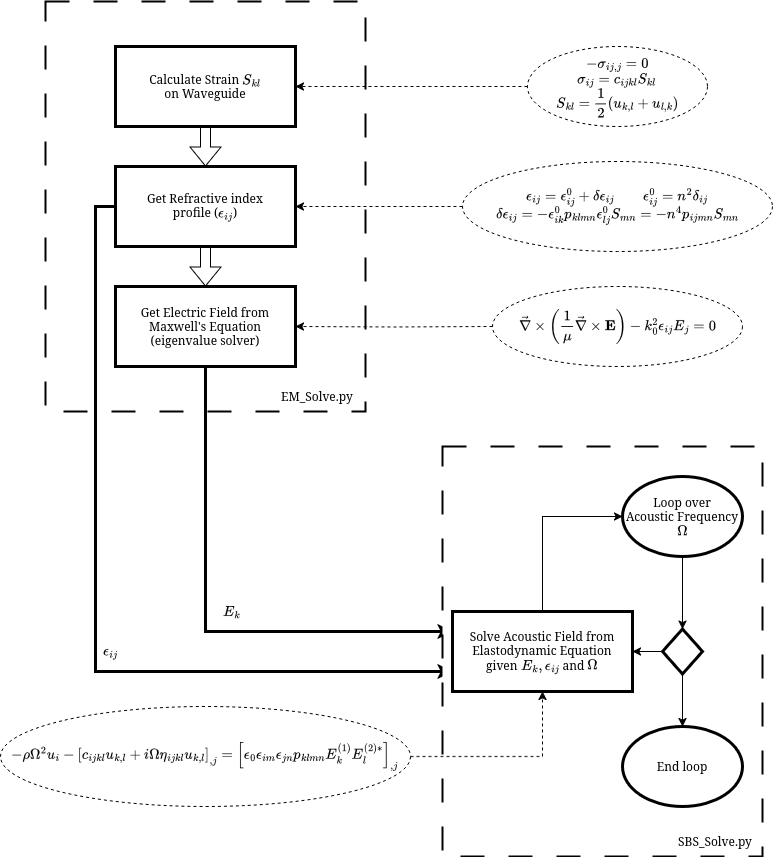

The diagram above was exported from draw.io. Its source (the exported page's mxGraphModel, read from the mxfile embedded in the PNG):
<mxGraphModel dx="1426" dy="791" grid="0" gridSize="10" guides="1" tooltips="1" connect="1" arrows="1" fold="1" page="1" pageScale="1" pageWidth="850" pageHeight="1100" background="#ffffff" math="1" shadow="0">
  <root>
    <mxCell id="0" />
    <mxCell id="1" parent="0" />
    <mxCell id="8r73qjz7pRCt6fFGnShG-4" value="" style="rounded=0;whiteSpace=wrap;html=1;dashed=1;dashPattern=12 12;strokeWidth=2;" vertex="1" parent="1">
      <mxGeometry x="68" y="35" width="320" height="410" as="geometry" />
    </mxCell>
    <mxCell id="UrJTJeA_TvK0Ti9fm7qZ-2" value="&lt;div&gt;Calculate Strain \(S_{kl}\)&lt;/div&gt;&lt;div&gt;on Waveguide&lt;/div&gt;" style="rounded=0;whiteSpace=wrap;html=1;strokeWidth=3;" parent="1" vertex="1">
      <mxGeometry x="138" y="80" width="180" height="80" as="geometry" />
    </mxCell>
    <mxCell id="8r73qjz7pRCt6fFGnShG-46" style="edgeStyle=orthogonalEdgeStyle;rounded=0;orthogonalLoop=1;jettySize=auto;html=1;exitX=0;exitY=0.5;exitDx=0;exitDy=0;entryX=0;entryY=0.75;entryDx=0;entryDy=0;strokeWidth=3;fontColor=light-dark(#121212,#FFFFFF);" edge="1" parent="1" source="8r73qjz7pRCt6fFGnShG-1" target="8r73qjz7pRCt6fFGnShG-22">
      <mxGeometry relative="1" as="geometry" />
    </mxCell>
    <mxCell id="8r73qjz7pRCt6fFGnShG-1" value="&lt;div&gt;Get Refractive index &lt;br&gt;&lt;/div&gt;&lt;div&gt;profile (\(\epsilon_{ij}\))&lt;/div&gt;" style="rounded=0;whiteSpace=wrap;html=1;strokeWidth=3;" vertex="1" parent="1">
      <mxGeometry x="138" y="200" width="180" height="80" as="geometry" />
    </mxCell>
    <mxCell id="8r73qjz7pRCt6fFGnShG-45" style="edgeStyle=orthogonalEdgeStyle;rounded=0;orthogonalLoop=1;jettySize=auto;html=1;exitX=0.5;exitY=1;exitDx=0;exitDy=0;entryX=0;entryY=0.25;entryDx=0;entryDy=0;strokeWidth=3;fontColor=light-dark(#121212,#FFFFFF);" edge="1" parent="1" source="8r73qjz7pRCt6fFGnShG-2" target="8r73qjz7pRCt6fFGnShG-22">
      <mxGeometry relative="1" as="geometry" />
    </mxCell>
    <mxCell id="8r73qjz7pRCt6fFGnShG-2" value="&lt;div&gt;Get Electric Field from Maxwell's Equation&lt;/div&gt;&lt;div&gt;(eigenvalue solver)&lt;/div&gt;" style="rounded=0;whiteSpace=wrap;html=1;strokeWidth=3;" vertex="1" parent="1">
      <mxGeometry x="138" y="320" width="180" height="80" as="geometry" />
    </mxCell>
    <mxCell id="8r73qjz7pRCt6fFGnShG-5" value="EM_Solve.py" style="text;align=left;verticalAlign=middle;spacingLeft=4;spacingRight=4;overflow=hidden;points=[[0,0.5],[1,0.5]];portConstraint=eastwest;rotatable=0;whiteSpace=wrap;html=1;" vertex="1" parent="1">
      <mxGeometry x="298" y="415" width="90" height="30" as="geometry" />
    </mxCell>
    <mxCell id="8r73qjz7pRCt6fFGnShG-6" value="" style="shape=flexArrow;endArrow=classic;html=1;rounded=0;entryX=0.5;entryY=0;entryDx=0;entryDy=0;exitX=0.5;exitY=1;exitDx=0;exitDy=0;fontColor=light-dark(#121212,#FFFFFF);" edge="1" parent="1" source="8r73qjz7pRCt6fFGnShG-1" target="8r73qjz7pRCt6fFGnShG-2">
      <mxGeometry width="50" height="50" relative="1" as="geometry">
        <mxPoint x="358" y="440" as="sourcePoint" />
        <mxPoint x="408" y="390" as="targetPoint" />
      </mxGeometry>
    </mxCell>
    <mxCell id="8r73qjz7pRCt6fFGnShG-7" value="" style="shape=flexArrow;endArrow=classic;html=1;rounded=0;exitX=0.5;exitY=1;exitDx=0;exitDy=0;entryX=0.5;entryY=0;entryDx=0;entryDy=0;fontColor=light-dark(#121212,#FFFFFF);" edge="1" parent="1" source="UrJTJeA_TvK0Ti9fm7qZ-2" target="8r73qjz7pRCt6fFGnShG-1">
      <mxGeometry width="50" height="50" relative="1" as="geometry">
        <mxPoint x="358" y="440" as="sourcePoint" />
        <mxPoint x="408" y="390" as="targetPoint" />
      </mxGeometry>
    </mxCell>
    <mxCell id="8r73qjz7pRCt6fFGnShG-9" value="" style="rounded=0;whiteSpace=wrap;html=1;dashed=1;dashPattern=12 12;strokeWidth=2;" vertex="1" parent="1">
      <mxGeometry x="465" y="480" width="320" height="410" as="geometry" />
    </mxCell>
    <mxCell id="8r73qjz7pRCt6fFGnShG-13" value="SBS_Solve.py" style="text;align=left;verticalAlign=middle;spacingLeft=4;spacingRight=4;overflow=hidden;points=[[0,0.5],[1,0.5]];portConstraint=eastwest;rotatable=0;whiteSpace=wrap;html=1;" vertex="1" parent="1">
      <mxGeometry x="695" y="860" width="89" height="30" as="geometry" />
    </mxCell>
    <mxCell id="8r73qjz7pRCt6fFGnShG-17" value="&lt;div&gt;Loop over&lt;/div&gt;&lt;div&gt;Acoustic Frequency&lt;/div&gt;&lt;div&gt;\(\Omega\)&lt;/div&gt;" style="ellipse;whiteSpace=wrap;html=1;strokeWidth=3;" vertex="1" parent="1">
      <mxGeometry x="645" y="510" width="120" height="80" as="geometry" />
    </mxCell>
    <mxCell id="8r73qjz7pRCt6fFGnShG-18" value="End loop" style="ellipse;whiteSpace=wrap;html=1;strokeWidth=3;" vertex="1" parent="1">
      <mxGeometry x="645" y="760" width="120" height="80" as="geometry" />
    </mxCell>
    <mxCell id="8r73qjz7pRCt6fFGnShG-27" style="edgeStyle=orthogonalEdgeStyle;rounded=0;orthogonalLoop=1;jettySize=auto;html=1;exitX=0;exitY=0.5;exitDx=0;exitDy=0;entryX=1;entryY=0.5;entryDx=0;entryDy=0;fontColor=light-dark(#121212,#FFFFFF);" edge="1" parent="1" source="8r73qjz7pRCt6fFGnShG-19" target="8r73qjz7pRCt6fFGnShG-22">
      <mxGeometry relative="1" as="geometry" />
    </mxCell>
    <mxCell id="8r73qjz7pRCt6fFGnShG-19" value="" style="rhombus;whiteSpace=wrap;html=1;strokeWidth=3;" vertex="1" parent="1">
      <mxGeometry x="685" y="662.5" width="40" height="45" as="geometry" />
    </mxCell>
    <mxCell id="8r73qjz7pRCt6fFGnShG-20" value="" style="endArrow=classic;html=1;rounded=0;exitX=0.5;exitY=1;exitDx=0;exitDy=0;entryX=0.5;entryY=0;entryDx=0;entryDy=0;fontColor=light-dark(#121212,#FFFFFF);" edge="1" parent="1" source="8r73qjz7pRCt6fFGnShG-17" target="8r73qjz7pRCt6fFGnShG-19">
      <mxGeometry width="50" height="50" relative="1" as="geometry">
        <mxPoint x="755" y="560" as="sourcePoint" />
        <mxPoint x="805" y="510" as="targetPoint" />
      </mxGeometry>
    </mxCell>
    <mxCell id="8r73qjz7pRCt6fFGnShG-21" value="" style="endArrow=classic;html=1;rounded=0;entryX=0.5;entryY=0;entryDx=0;entryDy=0;exitX=0.5;exitY=1;exitDx=0;exitDy=0;fontColor=light-dark(#121212,#FFFFFF);" edge="1" parent="1" source="8r73qjz7pRCt6fFGnShG-19" target="8r73qjz7pRCt6fFGnShG-18">
      <mxGeometry width="50" height="50" relative="1" as="geometry">
        <mxPoint x="555" y="600" as="sourcePoint" />
        <mxPoint x="555" y="673" as="targetPoint" />
      </mxGeometry>
    </mxCell>
    <mxCell id="8r73qjz7pRCt6fFGnShG-26" style="edgeStyle=orthogonalEdgeStyle;rounded=0;orthogonalLoop=1;jettySize=auto;html=1;exitX=0.5;exitY=0;exitDx=0;exitDy=0;entryX=0;entryY=0.5;entryDx=0;entryDy=0;fontColor=light-dark(#121212,#FFFFFF);" edge="1" parent="1" source="8r73qjz7pRCt6fFGnShG-22" target="8r73qjz7pRCt6fFGnShG-17">
      <mxGeometry relative="1" as="geometry" />
    </mxCell>
    <mxCell id="8r73qjz7pRCt6fFGnShG-22" value="&lt;div&gt;Solve Acoustic Field from&lt;/div&gt;&lt;div&gt;Elastodynamic Equation&lt;/div&gt;&lt;div&gt;given \(E_k, \epsilon_{ij}\) and \( \Omega\)&lt;/div&gt;" style="rounded=0;whiteSpace=wrap;html=1;strokeWidth=3;" vertex="1" parent="1">
      <mxGeometry x="475" y="645" width="180" height="80" as="geometry" />
    </mxCell>
    <mxCell id="8r73qjz7pRCt6fFGnShG-34" value="&lt;div&gt;\(E_k\)&lt;/div&gt;" style="text;align=left;verticalAlign=middle;spacingLeft=4;spacingRight=4;overflow=hidden;points=[[0,0.5],[1,0.5]];portConstraint=eastwest;rotatable=0;whiteSpace=wrap;html=1;" vertex="1" parent="1">
      <mxGeometry x="240" y="630" width="90" height="30" as="geometry" />
    </mxCell>
    <mxCell id="8r73qjz7pRCt6fFGnShG-35" value="&lt;div&gt;\(\epsilon_{ij}\)&lt;/div&gt;" style="text;align=left;verticalAlign=middle;spacingLeft=4;spacingRight=4;overflow=hidden;points=[[0,0.5],[1,0.5]];portConstraint=eastwest;rotatable=0;whiteSpace=wrap;html=1;" vertex="1" parent="1">
      <mxGeometry x="120" y="670" width="90" height="30" as="geometry" />
    </mxCell>
    <mxCell id="8r73qjz7pRCt6fFGnShG-40" style="edgeStyle=orthogonalEdgeStyle;rounded=0;orthogonalLoop=1;jettySize=auto;html=1;exitX=0;exitY=0.5;exitDx=0;exitDy=0;dashed=1;fontColor=light-dark(#121212,#FFFFFF);" edge="1" parent="1" source="8r73qjz7pRCt6fFGnShG-36" target="UrJTJeA_TvK0Ti9fm7qZ-2">
      <mxGeometry relative="1" as="geometry" />
    </mxCell>
    <mxCell id="8r73qjz7pRCt6fFGnShG-36" value="&lt;div&gt;\(-\sigma_{ij,j}= 0\)&lt;/div&gt;&lt;div&gt;\( \sigma_{ij} = c_{ijkl}S_{kl}\)&lt;/div&gt;&lt;div&gt;\(S_{kl} = \dfrac{1}{2}\left( u_{k,l} + u_{l,k}\right)\)&lt;/div&gt;" style="ellipse;whiteSpace=wrap;html=1;dashed=1;" vertex="1" parent="1">
      <mxGeometry x="550" y="80" width="180" height="80" as="geometry" />
    </mxCell>
    <mxCell id="8r73qjz7pRCt6fFGnShG-41" value="&lt;div&gt;\(\epsilon_{ij} = \epsilon^0_{ij} + \delta \epsilon_{ij} \) &amp;nbsp;&amp;nbsp; &amp;nbsp; &amp;nbsp;&amp;nbsp; \( \epsilon^0_{ij} = n^2 \delta_{ij} \)&lt;div&gt;\(\delta \epsilon_{ij} = -\epsilon^0_{ik} p_{klmn} \epsilon^0_{lj} S_{mn} = -n^4 p_{ijmn} S_{mn}\)&lt;/div&gt;&lt;/div&gt;" style="ellipse;whiteSpace=wrap;html=1;dashed=1;" vertex="1" parent="1">
      <mxGeometry x="485" y="195" width="310" height="90" as="geometry" />
    </mxCell>
    <mxCell id="8r73qjz7pRCt6fFGnShG-42" style="edgeStyle=orthogonalEdgeStyle;rounded=0;orthogonalLoop=1;jettySize=auto;html=1;exitX=0;exitY=0.5;exitDx=0;exitDy=0;dashed=1;entryX=1;entryY=0.5;entryDx=0;entryDy=0;fontColor=light-dark(#121212,#FFFFFF);" edge="1" parent="1" source="8r73qjz7pRCt6fFGnShG-41" target="8r73qjz7pRCt6fFGnShG-1">
      <mxGeometry relative="1" as="geometry">
        <mxPoint x="560" y="130" as="sourcePoint" />
        <mxPoint x="370" y="130" as="targetPoint" />
      </mxGeometry>
    </mxCell>
    <mxCell id="8r73qjz7pRCt6fFGnShG-43" value="\(\vec{\nabla} \times \left(\dfrac{1}{\mu}&amp;nbsp;&amp;nbsp; \vec{\nabla} \times \textbf{E} \right) - k_0^2 \epsilon_{ij} E_j = 0\)" style="ellipse;whiteSpace=wrap;html=1;dashed=1;" vertex="1" parent="1">
      <mxGeometry x="515" y="320" width="250" height="80" as="geometry" />
    </mxCell>
    <mxCell id="8r73qjz7pRCt6fFGnShG-44" style="edgeStyle=orthogonalEdgeStyle;rounded=0;orthogonalLoop=1;jettySize=auto;html=1;exitX=0;exitY=0.5;exitDx=0;exitDy=0;dashed=1;entryX=1;entryY=0.5;entryDx=0;entryDy=0;fontColor=light-dark(#121212,#FFFFFF);" edge="1" parent="1" target="8r73qjz7pRCt6fFGnShG-2">
      <mxGeometry relative="1" as="geometry">
        <mxPoint x="515" y="360" as="sourcePoint" />
        <mxPoint x="390" y="360" as="targetPoint" />
      </mxGeometry>
    </mxCell>
    <mxCell id="8r73qjz7pRCt6fFGnShG-48" style="edgeStyle=orthogonalEdgeStyle;rounded=0;orthogonalLoop=1;jettySize=auto;html=1;exitX=1;exitY=0.5;exitDx=0;exitDy=0;entryX=0.5;entryY=1;entryDx=0;entryDy=0;dashed=1;fontColor=light-dark(#121212,#FFFFFF);" edge="1" parent="1" source="8r73qjz7pRCt6fFGnShG-47" target="8r73qjz7pRCt6fFGnShG-22">
      <mxGeometry relative="1" as="geometry" />
    </mxCell>
    <mxCell id="8r73qjz7pRCt6fFGnShG-47" value="\(-\rho \Omega^2 u_{i}-&amp;nbsp; \left[c_{ijkl}u_{k,l}+ i\Omega \eta_{ijkl} u_{k,l}\right]_{,j}=\left[\epsilon_{0}\epsilon_{im}\epsilon_{jn}p_{klmn}E^{(1)}_{k}E^{(2)\ast}_{l}\right]_{,j}\)" style="ellipse;whiteSpace=wrap;html=1;dashed=1;" vertex="1" parent="1">
      <mxGeometry x="23" y="740" width="410" height="100" as="geometry" />
    </mxCell>
  </root>
</mxGraphModel>